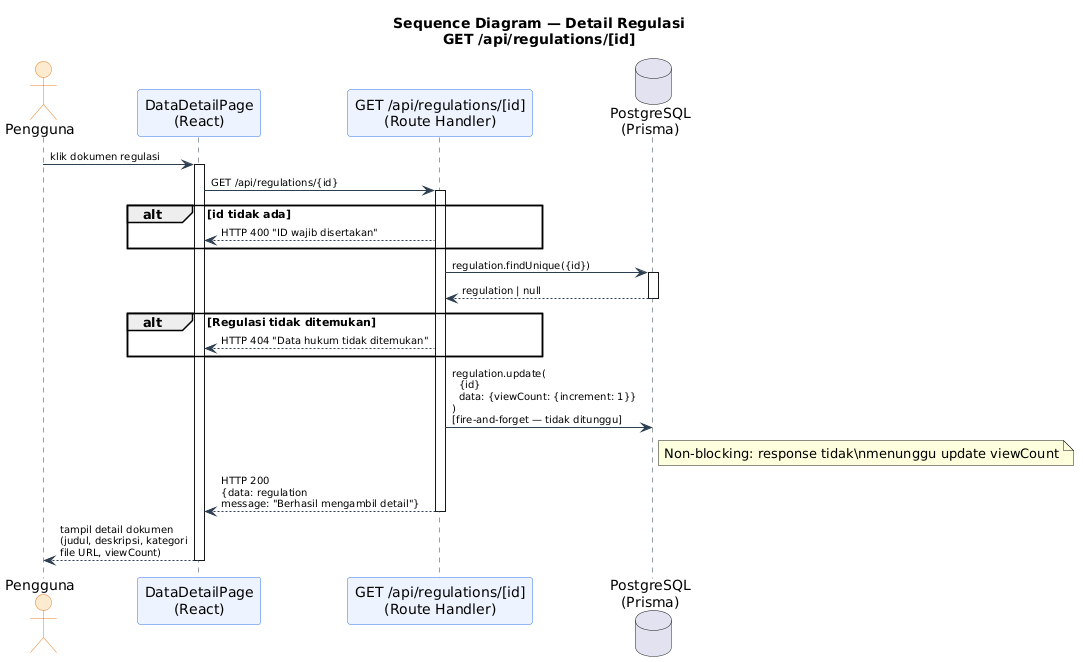

The diagram above was rendered by PlantUML. Its source (embedded in the PNG):
@startuml
title Sequence Diagram — Detail Regulasi\nGET /api/regulations/[id]

skinparam sequence {
  ActorBackgroundColor #FDEBD0
  ActorBorderColor #e67e22
  ParticipantBackgroundColor #EEF4FF
  ParticipantBorderColor #2f6fed
  LifeLineBorderColor #2c3e50
  ArrowColor #2c3e50
  ArrowFontSize 10
}

actor "Pengguna" as USER
participant "DataDetailPage\n(React)" as UI
participant "GET /api/regulations/[id]\n(Route Handler)" as API
database "PostgreSQL\n(Prisma)" as DB

USER -> UI : klik dokumen regulasi
activate UI

UI -> API : GET /api/regulations/{id}
activate API

alt id tidak ada
  API --> UI : HTTP 400 "ID wajib disertakan"
end

API -> DB : regulation.findUnique({id})
activate DB
DB --> API : regulation | null
deactivate DB

alt Regulasi tidak ditemukan
  API --> UI : HTTP 404 "Data hukum tidak ditemukan"
end

API -> DB : regulation.update(\n  {id}\n  data: {viewCount: {increment: 1}}\n)\n[fire-and-forget — tidak ditunggu]
note right of DB
  Non-blocking: response tidak\nmenunggu update viewCount
end note

API --> UI : HTTP 200\n{data: regulation\nmessage: "Berhasil mengambil detail"}
deactivate API

UI --> USER : tampil detail dokumen\n(judul, deskripsi, kategori\nfile URL, viewCount)
deactivate UI
@enduml